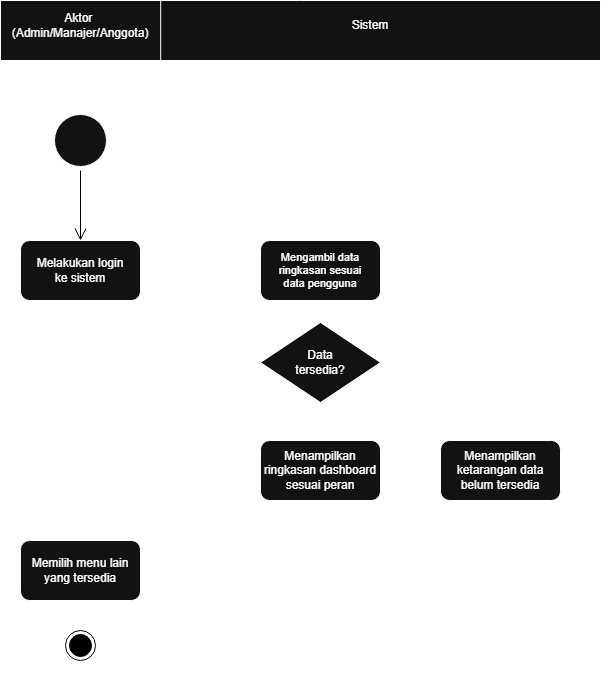

The diagram above was exported from draw.io. Its source (the exported page's mxGraphModel, read from the mxfile embedded in the PNG):
<mxGraphModel dx="1372" dy="786" grid="1" gridSize="10" guides="1" tooltips="1" connect="1" arrows="1" fold="1" page="1" pageScale="1" pageWidth="850" pageHeight="1100" math="0" shadow="0">
  <root>
    <mxCell id="SzxL4B2Bf5PNCvfW7VfR-0" />
    <mxCell id="SzxL4B2Bf5PNCvfW7VfR-1" parent="SzxL4B2Bf5PNCvfW7VfR-0" />
    <mxCell id="SzxL4B2Bf5PNCvfW7VfR-2" parent="SzxL4B2Bf5PNCvfW7VfR-1" style="swimlane;whiteSpace=wrap;html=1;startSize=60;" value="" vertex="1">
      <mxGeometry height="680" width="600" x="40" y="40" as="geometry" />
    </mxCell>
    <mxCell id="SzxL4B2Bf5PNCvfW7VfR-3" parent="SzxL4B2Bf5PNCvfW7VfR-2" style="ellipse;html=1;shape=startState;" value="" vertex="1">
      <mxGeometry height="60" width="60" x="50" y="110" as="geometry" />
    </mxCell>
    <mxCell id="SzxL4B2Bf5PNCvfW7VfR-4" edge="1" parent="SzxL4B2Bf5PNCvfW7VfR-2" source="SzxL4B2Bf5PNCvfW7VfR-3" style="edgeStyle=orthogonalEdgeStyle;html=1;verticalAlign=bottom;endArrow=open;endSize=10;strokeColor=light-dark(#FF0000,#000000);rounded=0;startSize=10;" value="">
      <mxGeometry relative="1" as="geometry">
        <mxPoint x="80" y="240" as="targetPoint" />
      </mxGeometry>
    </mxCell>
    <mxCell id="SzxL4B2Bf5PNCvfW7VfR-5" parent="SzxL4B2Bf5PNCvfW7VfR-2" style="rounded=1;whiteSpace=wrap;html=1;roundedPerimeter=1;" value="" vertex="1">
      <mxGeometry height="60" width="120" x="20" y="240" as="geometry" />
    </mxCell>
    <mxCell id="SzxL4B2Bf5PNCvfW7VfR-6" parent="SzxL4B2Bf5PNCvfW7VfR-2" style="rounded=1;whiteSpace=wrap;html=1;roundedPerimeter=1;" value="" vertex="1">
      <mxGeometry height="60" width="120" x="440" y="440" as="geometry" />
    </mxCell>
    <mxCell id="SzxL4B2Bf5PNCvfW7VfR-7" parent="SzxL4B2Bf5PNCvfW7VfR-2" style="rounded=1;whiteSpace=wrap;html=1;roundedPerimeter=1;" value="" vertex="1">
      <mxGeometry height="60" width="120" x="260" y="240" as="geometry" />
    </mxCell>
    <mxCell id="SzxL4B2Bf5PNCvfW7VfR-10" parent="SzxL4B2Bf5PNCvfW7VfR-2" style="rounded=1;whiteSpace=wrap;html=1;roundedPerimeter=1;" value="" vertex="1">
      <mxGeometry height="60" width="120" x="260" y="440" as="geometry" />
    </mxCell>
    <mxCell id="SzxL4B2Bf5PNCvfW7VfR-11" parent="SzxL4B2Bf5PNCvfW7VfR-2" style="ellipse;html=1;shape=endState;fillColor=light-dark(#000000,#000000);strokeColor=light-dark(#FF0000,#000000);" value="" vertex="1">
      <mxGeometry height="30" width="30" x="65" y="630" as="geometry" />
    </mxCell>
    <mxCell id="SzxL4B2Bf5PNCvfW7VfR-12" edge="1" parent="SzxL4B2Bf5PNCvfW7VfR-2" style="endArrow=classic;html=1;rounded=0;entryX=-0.027;entryY=0.651;entryDx=0;entryDy=0;" target="SzxL4B2Bf5PNCvfW7VfR-7" value="">
      <mxGeometry height="50" relative="1" width="50" as="geometry">
        <mxPoint x="140" y="280" as="sourcePoint" />
        <mxPoint x="190" y="230" as="targetPoint" />
      </mxGeometry>
    </mxCell>
    <mxCell id="SzxL4B2Bf5PNCvfW7VfR-14" parent="SzxL4B2Bf5PNCvfW7VfR-2" style="text;html=1;whiteSpace=wrap;strokeColor=none;fillColor=none;align=center;verticalAlign=middle;rounded=0;" value="Aktor&amp;nbsp;&lt;br&gt;(Admin/Manajer/Anggota)" vertex="1">
      <mxGeometry height="30" width="60" x="50" y="10" as="geometry" />
    </mxCell>
    <mxCell id="SzxL4B2Bf5PNCvfW7VfR-15" parent="SzxL4B2Bf5PNCvfW7VfR-2" style="text;html=1;whiteSpace=wrap;strokeColor=none;fillColor=none;align=center;verticalAlign=middle;rounded=0;" value="Sistem" vertex="1">
      <mxGeometry height="30" width="60" x="340" y="10" as="geometry" />
    </mxCell>
    <mxCell id="SzxL4B2Bf5PNCvfW7VfR-16" parent="SzxL4B2Bf5PNCvfW7VfR-2" style="text;html=1;whiteSpace=wrap;strokeColor=none;fillColor=none;align=center;verticalAlign=middle;rounded=0;" value="Melakukan login ke sistem" vertex="1">
      <mxGeometry height="30" width="100" x="30" y="255" as="geometry" />
    </mxCell>
    <mxCell id="SzxL4B2Bf5PNCvfW7VfR-17" parent="SzxL4B2Bf5PNCvfW7VfR-2" style="text;html=1;whiteSpace=wrap;strokeColor=none;fillColor=none;align=center;verticalAlign=middle;rounded=0;fontSize=11;" value="Mengambil data ringkasan sesuai data pengguna" vertex="1">
      <mxGeometry height="30" width="100" x="270" y="255" as="geometry" />
    </mxCell>
    <mxCell id="SzxL4B2Bf5PNCvfW7VfR-20" parent="SzxL4B2Bf5PNCvfW7VfR-2" style="text;html=1;whiteSpace=wrap;strokeColor=none;fillColor=none;align=center;verticalAlign=middle;rounded=0;" value="Mengakhiri sesi pengguna" vertex="1">
      <mxGeometry height="40" width="100" x="270" y="342" as="geometry" />
    </mxCell>
    <mxCell id="SzxL4B2Bf5PNCvfW7VfR-21" parent="SzxL4B2Bf5PNCvfW7VfR-2" style="text;html=1;whiteSpace=wrap;strokeColor=none;fillColor=none;align=center;verticalAlign=middle;rounded=0;" value="Menampilkan ringkasan dashboard sesuai peran" vertex="1">
      <mxGeometry height="40" width="120" x="260" y="450" as="geometry" />
    </mxCell>
    <mxCell id="SzxL4B2Bf5PNCvfW7VfR-23" edge="1" parent="SzxL4B2Bf5PNCvfW7VfR-2" source="JBoylu_P4e0lM-nCSMRy-0" style="endArrow=classic;html=1;rounded=0;entryX=0.5;entryY=0;entryDx=0;entryDy=0;exitX=1;exitY=0.5;exitDx=0;exitDy=0;" target="SzxL4B2Bf5PNCvfW7VfR-6" value="">
      <mxGeometry height="50" relative="1" width="50" as="geometry">
        <Array as="points">
          <mxPoint x="500" y="362" />
        </Array>
        <mxPoint x="80" y="400" as="sourcePoint" />
        <mxPoint x="210" y="290" as="targetPoint" />
      </mxGeometry>
    </mxCell>
    <mxCell id="SzxL4B2Bf5PNCvfW7VfR-24" edge="1" parent="SzxL4B2Bf5PNCvfW7VfR-2" source="JBoylu_P4e0lM-nCSMRy-0" style="endArrow=classic;html=1;rounded=0;exitX=0.5;exitY=1;exitDx=0;exitDy=0;entryX=0.5;entryY=0;entryDx=0;entryDy=0;" target="SzxL4B2Bf5PNCvfW7VfR-10" value="">
      <mxGeometry height="50" relative="1" width="50" as="geometry">
        <mxPoint x="320" y="392" as="sourcePoint" />
        <mxPoint x="210" y="290" as="targetPoint" />
      </mxGeometry>
    </mxCell>
    <mxCell id="JBoylu_P4e0lM-nCSMRy-0" parent="SzxL4B2Bf5PNCvfW7VfR-2" style="rhombus;whiteSpace=wrap;html=1;shapeInside=1;" value="" vertex="1">
      <mxGeometry height="80" width="120" x="260" y="322" as="geometry" />
    </mxCell>
    <mxCell id="JBoylu_P4e0lM-nCSMRy-25" parent="SzxL4B2Bf5PNCvfW7VfR-2" style="rounded=1;whiteSpace=wrap;html=1;roundedPerimeter=1;" value="" vertex="1">
      <mxGeometry height="60" width="120" x="20" y="540" as="geometry" />
    </mxCell>
    <mxCell id="JBoylu_P4e0lM-nCSMRy-26" edge="1" parent="SzxL4B2Bf5PNCvfW7VfR-2" source="SzxL4B2Bf5PNCvfW7VfR-6" style="endArrow=classic;html=1;rounded=0;exitX=0.5;exitY=1;exitDx=0;exitDy=0;entryX=0.5;entryY=0;entryDx=0;entryDy=0;" target="JBoylu_P4e0lM-nCSMRy-25" value="">
      <mxGeometry height="50" relative="1" width="50" as="geometry">
        <Array as="points">
          <mxPoint x="500" y="520" />
          <mxPoint x="80" y="520" />
        </Array>
        <mxPoint x="490" y="550" as="sourcePoint" />
        <mxPoint x="540" y="500" as="targetPoint" />
      </mxGeometry>
    </mxCell>
    <mxCell id="JBoylu_P4e0lM-nCSMRy-28" edge="1" parent="SzxL4B2Bf5PNCvfW7VfR-2" source="JBoylu_P4e0lM-nCSMRy-25" style="endArrow=classic;html=1;rounded=0;exitX=0.5;exitY=1;exitDx=0;exitDy=0;entryX=0.5;entryY=0;entryDx=0;entryDy=0;" target="SzxL4B2Bf5PNCvfW7VfR-11" value="">
      <mxGeometry height="50" relative="1" width="50" as="geometry">
        <mxPoint x="420" y="490" as="sourcePoint" />
        <mxPoint x="470" y="440" as="targetPoint" />
      </mxGeometry>
    </mxCell>
    <mxCell id="JBoylu_P4e0lM-nCSMRy-29" parent="SzxL4B2Bf5PNCvfW7VfR-2" style="text;html=1;whiteSpace=wrap;strokeColor=none;fillColor=none;align=center;verticalAlign=middle;rounded=0;" value="Data tersedia?" vertex="1">
      <mxGeometry height="30" width="60" x="290" y="347" as="geometry" />
    </mxCell>
    <mxCell id="JBoylu_P4e0lM-nCSMRy-30" parent="SzxL4B2Bf5PNCvfW7VfR-2" style="text;html=1;whiteSpace=wrap;strokeColor=none;fillColor=none;align=center;verticalAlign=middle;rounded=0;" value="Menampilkan ketarangan data belum tersedia" vertex="1">
      <mxGeometry height="30" width="120" x="440" y="455" as="geometry" />
    </mxCell>
    <mxCell id="JBoylu_P4e0lM-nCSMRy-31" parent="SzxL4B2Bf5PNCvfW7VfR-2" style="text;html=1;whiteSpace=wrap;strokeColor=none;fillColor=none;align=center;verticalAlign=middle;rounded=0;" value="Memilih menu lain yang tersedia" vertex="1">
      <mxGeometry height="30" width="120" x="20" y="555" as="geometry" />
    </mxCell>
    <mxCell id="YIKTlrVvXl8s4xhSfA9e-0" edge="1" parent="SzxL4B2Bf5PNCvfW7VfR-2" source="JBoylu_P4e0lM-nCSMRy-30" style="endArrow=classic;html=1;rounded=0;exitX=1;exitY=0.5;exitDx=0;exitDy=0;entryX=1;entryY=0.5;entryDx=0;entryDy=0;" target="SzxL4B2Bf5PNCvfW7VfR-7" value="">
      <mxGeometry height="50" relative="1" width="50" x="-0.0255" as="geometry">
        <Array as="points">
          <mxPoint x="580" y="470" />
          <mxPoint x="580" y="270" />
        </Array>
        <mxPoint x="520" y="450" as="sourcePoint" />
        <mxPoint x="570" y="400" as="targetPoint" />
      </mxGeometry>
    </mxCell>
    <mxCell id="SzxL4B2Bf5PNCvfW7VfR-29" edge="1" parent="SzxL4B2Bf5PNCvfW7VfR-1" source="SzxL4B2Bf5PNCvfW7VfR-7" style="endArrow=classic;html=1;rounded=0;exitX=0.5;exitY=1;exitDx=0;exitDy=0;" value="">
      <mxGeometry height="50" relative="1" width="50" as="geometry">
        <Array as="points">
          <mxPoint x="360" y="350" />
        </Array>
        <mxPoint x="200" y="380" as="sourcePoint" />
        <mxPoint x="360" y="360" as="targetPoint" />
      </mxGeometry>
    </mxCell>
    <mxCell id="JBoylu_P4e0lM-nCSMRy-27" edge="1" parent="SzxL4B2Bf5PNCvfW7VfR-1" source="SzxL4B2Bf5PNCvfW7VfR-10" style="endArrow=none;html=1;rounded=0;exitX=0.461;exitY=1.036;exitDx=0;exitDy=0;" value="">
      <mxGeometry height="50" relative="1" width="50" as="geometry">
        <mxPoint x="460" y="610" as="sourcePoint" />
        <mxPoint x="355.63" y="560" as="targetPoint" />
      </mxGeometry>
    </mxCell>
    <mxCell id="O2LGdj38YpA-bOwl1aHl-0" edge="1" parent="SzxL4B2Bf5PNCvfW7VfR-1" source="SzxL4B2Bf5PNCvfW7VfR-2" style="endArrow=none;html=1;rounded=0;defaultLabelBackgroundColor=page;labelPadding=0 4;exitX=0.267;exitY=0;exitDx=0;exitDy=0;exitPerimeter=0;" value="">
      <mxGeometry height="50" relative="1" width="50" as="geometry">
        <mxPoint x="400" y="430" as="sourcePoint" />
        <mxPoint x="200.2" y="720" as="targetPoint" />
      </mxGeometry>
    </mxCell>
  </root>
</mxGraphModel>